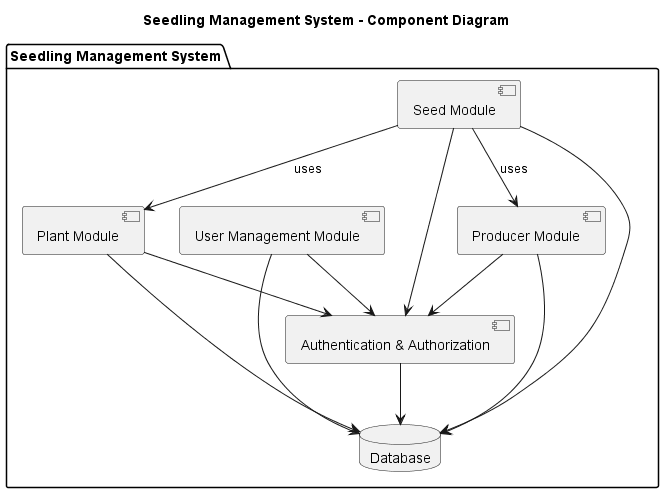

The diagram above was rendered by PlantUML. Its source (embedded in the PNG):
@startuml
title Seedling Management System - Component Diagram

package "Seedling Management System" {

    [Plant Module] as PlantModule
    [Seed Module] as SeedModule
    [Producer Module] as ProducerModule
    [User Management Module] as UserModule
    [Authentication & Authorization] as AuthModule

    database "Database" as DB
}

' Dependencies between modules
SeedModule --> PlantModule : uses
SeedModule --> ProducerModule : uses

PlantModule --> DB
SeedModule --> DB
ProducerModule --> DB
UserModule --> DB

PlantModule --> AuthModule
SeedModule --> AuthModule
ProducerModule --> AuthModule
UserModule --> AuthModule

AuthModule --> DB

@enduml